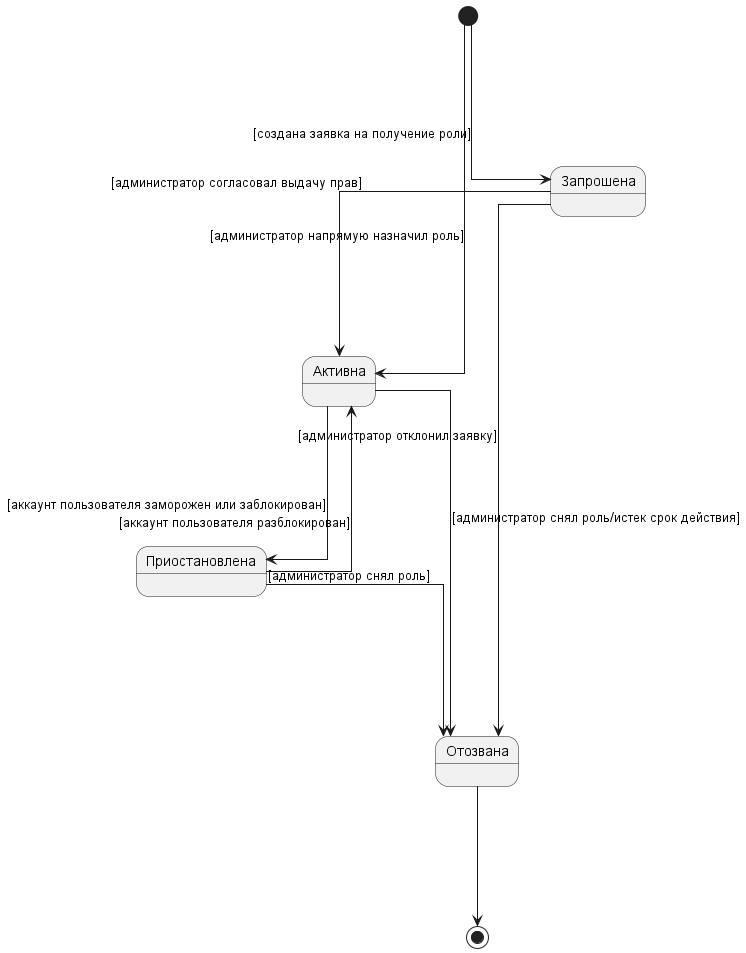

The diagram above was rendered by PlantUML. Its source (embedded in the PNG):
@startuml entity_role_assignment
skinparam Linetype ortho

skinparam nodesep 140
skinparam ranksep 140

state "Запрошена" as requested
state "Активна" as active
state "Приостановлена" as suspended
state "Отозвана" as revoked

[*] --> requested : [создана заявка на получение роли]
[*] --> active : [администратор напрямую назначил роль]


requested --> active : [администратор согласовал выдачу прав]
requested --> revoked : [администратор отклонил заявку]


active --> suspended : [аккаунт пользователя заморожен или заблокирован]
suspended --> active : [аккаунт пользователя разблокирован]


active --> revoked : [администратор снял роль/истек срок действия]
suspended --> revoked : [администратор снял роль]


revoked --> [*]
@enduml